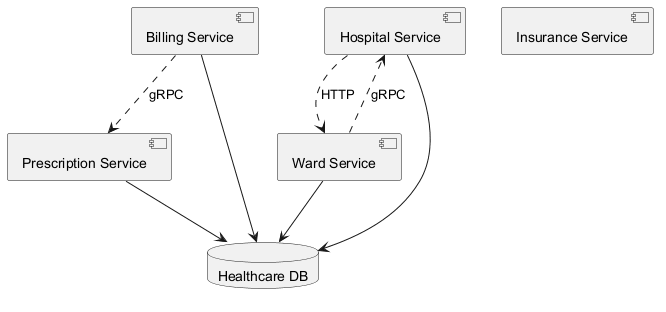

The diagram above was rendered by PlantUML. Its source (embedded in the PNG):
@startuml
skinparam backgroundColor #FFFFFF
skinparam classBackgroundColor #F1F8E9
skinparam classBorderColor #33691E
component "Billing Service" as C_BillingService
component "Hospital Service" as C_HospitalService
component "Insurance Service" as C_InsuranceService
component "Prescription Service" as C_PrescriptionService
component "Ward Service" as C_WardService
database "Healthcare DB" as DB_healthcare
C_BillingService --> DB_healthcare
C_HospitalService --> DB_healthcare
C_PrescriptionService --> DB_healthcare
C_WardService --> DB_healthcare
C_WardService ..> C_HospitalService : gRPC
C_BillingService ..> C_PrescriptionService : gRPC
C_HospitalService ..> C_WardService : HTTP
@enduml